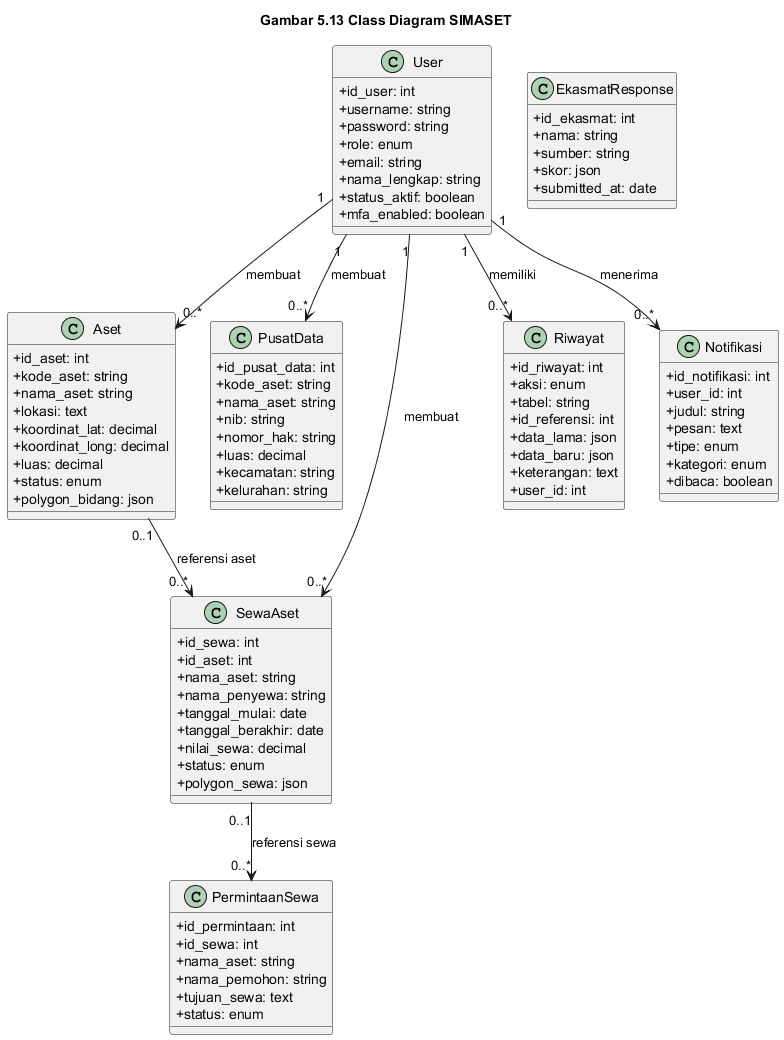

The diagram above was rendered by PlantUML. Its source (embedded in the PNG):
@startuml
title Gambar 5.13 Class Diagram SIMASET

skinparam classAttributeIconSize 0
skinparam shadowing false

class User {
  +id_user: int
  +username: string
  +password: string
  +role: enum
  +email: string
  +nama_lengkap: string
  +status_aktif: boolean
  +mfa_enabled: boolean
}

class Aset {
  +id_aset: int
  +kode_aset: string
  +nama_aset: string
  +lokasi: text
  +koordinat_lat: decimal
  +koordinat_long: decimal
  +luas: decimal
  +status: enum
  +polygon_bidang: json
}

class PusatData {
  +id_pusat_data: int
  +kode_aset: string
  +nama_aset: string
  +nib: string
  +nomor_hak: string
  +luas: decimal
  +kecamatan: string
  +kelurahan: string
}

class SewaAset {
  +id_sewa: int
  +id_aset: int
  +nama_aset: string
  +nama_penyewa: string
  +tanggal_mulai: date
  +tanggal_berakhir: date
  +nilai_sewa: decimal
  +status: enum
  +polygon_sewa: json
}

class PermintaanSewa {
  +id_permintaan: int
  +id_sewa: int
  +nama_aset: string
  +nama_pemohon: string
  +tujuan_sewa: text
  +status: enum
}

class Riwayat {
  +id_riwayat: int
  +aksi: enum
  +tabel: string
  +id_referensi: int
  +data_lama: json
  +data_baru: json
  +keterangan: text
  +user_id: int
}

class Notifikasi {
  +id_notifikasi: int
  +user_id: int
  +judul: string
  +pesan: text
  +tipe: enum
  +kategori: enum
  +dibaca: boolean
}

class EkasmatResponse {
  +id_ekasmat: int
  +nama: string
  +sumber: string
  +skor: json
  +submitted_at: date
}

User "1" --> "0..*" Aset : membuat
User "1" --> "0..*" PusatData : membuat
User "1" --> "0..*" SewaAset : membuat
User "1" --> "0..*" Riwayat : memiliki
User "1" --> "0..*" Notifikasi : menerima
Aset "0..1" --> "0..*" SewaAset : referensi aset
SewaAset "0..1" --> "0..*" PermintaanSewa : referensi sewa

@enduml